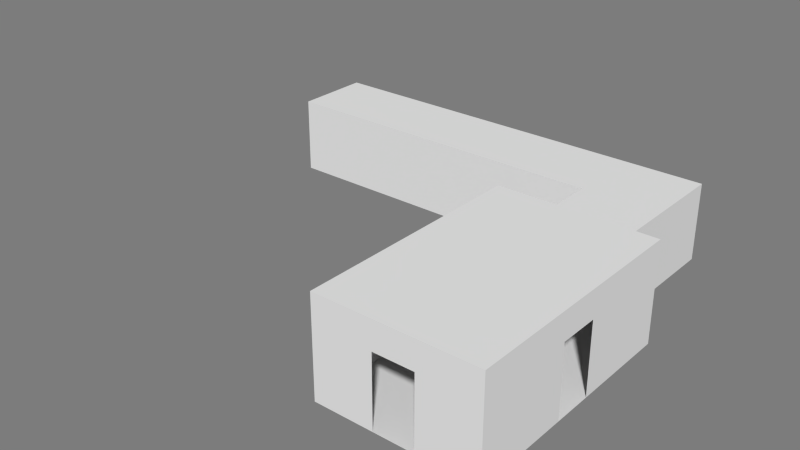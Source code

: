 # Source: Char1DeathRoute.blend  (saved by Blender 2.71.0; exported with 4.5.12 LTS)
import bpy
from mathutils import Matrix  # noqa: F401  (used for matrix-valued properties, if any)

bpy.ops.wm.read_factory_settings(use_empty=True)
scene = bpy.context.scene
scene.name = 'Scene'

# ---- collections
col_collection_10 = bpy.data.collections.new('Collection 10'); scene.collection.children.link(col_collection_10)

# ---- materials (node trees are filled in below, after node groups)
mat_room = bpy.data.materials.new('Room')
mat_room.alpha_threshold = 0.0
mat_room.use_transparent_shadow = False
mat_room.diffuse_color = (0.7874, 0.7874, 0.7874, 1.0)
mat_room.roughness = 0.5
mat_room.specular_intensity = 0.0
mat_room.line_color = (0.0, 0.0, 0.0, 1.0)
mat_table = bpy.data.materials.new('Table')
mat_table.alpha_threshold = 0.0
mat_table.use_transparent_shadow = False
mat_table.diffuse_color = (0.5149, 0.3419, 0.1221, 1.0)
mat_table.roughness = 0.5
mat_table.specular_intensity = 0.0
mat_table.line_color = (0.0, 0.0, 0.0, 1.0)

# ---- material node trees

# ---- world
world_world = bpy.data.worlds.new('World'); scene.world = world_world
world_world.color = (0.2016, 0.2016, 0.2016)
world_world.use_sun_shadow = False
world_world.sun_shadow_jitter_overblur = 0.0
world_world.cycles.sampling_method = 'MANUAL'
world_world.cycles.sample_map_resolution = 256

# ---- meshes
me_mroom = bpy.data.meshes.new('MRoom')
me_mroom.from_pydata([(-1.5, -1.0, 0.0), (1.5, 1.0, 0.0), (-1.5, 1.0, 0.0), (-1.5, -1.0, 1.25), (-1.5, 1.0, 1.25), (1.5, -1.0, 0.0), (1.5, -1.0, 1.25), (1.5, 1.0, 1.25), (-0.25, 1.0, 0.0), (0.25, 1.0, 0.0), (-0.25, 1.0, 0.9), (0.25, 1.0, 0.9), (-1.5, 0.25, 0.0), (-1.5, -0.25, 0.0), (-1.5, 0.25, 0.9), (-1.5, -0.25, 0.9), (1.5, -0.25, 0.0), (1.5, 0.25, 0.0), (1.5, -0.25, 0.9), (1.5, 0.25, 0.9)], [], [(13, 15, 3, 0), (5, 0, 3, 6), (1, 17, 19, 7), (4, 10, 11, 7), (2, 12, 13, 0, 5, 16, 17, 1, 9, 8), (2, 8, 10, 4), (7, 11, 9, 1), (4, 3, 15, 14), (4, 14, 12, 2), (6, 7, 19, 18), (6, 18, 16, 5), (3, 4, 7, 6)])
_uv = me_mroom.uv_layers.new(name='UVMap')
_uv.uv.foreach_set('vector', [0.0, 0.0, 0.0, 0.0, 1.0, 0.0, 0.0, 0.0, 0.0, 0.0, 1.0, 0.0, 1.0, 1.0, 0.0, 1.0, 0.6667, 0.0, 0.0, 0.0, 0.0, 0.0, 1.0, 1.0, 0.0, 0.0, 0.0, 0.0, 0.0, 0.0, 0.0, 0.0, 0.0, 0.0, 0.0, 0.0, 0.0, 0.0, 0.0, 0.0, 0.0, 0.0, 0.3333, 0.0, 0.6667, 0.0, 1.0, 0.0, 0.6667, 0.0, 0.3333, 0.0, 0.3333, 0.0, 0.0, 0.0, 0.0, 0.0, 1.0, 0.0, 0.0, 0.0, 0.0, 0.0, 1.0, 0.0, 1.0, 1.0, 0.0, 0.0, 0.0, 0.0, 0.0, 0.0, 0.0, 0.0, 0.0, 0.0, 0.0, 0.0, 0.0, 0.0, 1.0, 0.0, 0.0, 0.0, 0.0, 0.0, 0.0, 0.0, 0.0, 0.0, 0.0, 0.0, 0.0, 0.0, 0.0, 0.0, 0.0, 1.0, 1.0, 1.0, 0.0, 0.0, 0.0, 0.0, 0.0, 0.0])
me_mroom.materials.append(mat_room)
me_mroom.use_remesh_preserve_volume = False
me_mroom.use_remesh_preserve_attributes = False
me_mroom.use_mirror_vertex_groups = False
me_mroom.update()
me_mroomtable = bpy.data.meshes.new('MRoomTable')
me_mroomtable.from_pydata([(-0.9319, 0.5916, 0.0), (0.7348, 0.925, 0.0), (0.4014, -0.7417, 0.0), (0.4014, 0.5916, 0.0), (-0.9319, -0.7417, 0.0), (0.7348, -1.075, 0.0), (-1.265, -1.075, 0.0), (0.4014, -1.075, 0.0), (-1.265, 0.925, 0.0), (-0.9319, -1.075, 0.0), (0.4014, 0.925, 0.0), (-0.9319, 0.925, 0.0), (0.7348, -0.7417, 0.0), (0.7348, 0.5916, 0.0), (-1.265, 0.5916, 0.0), (-1.265, -0.7417, 0.0), (-1.265, -0.7417, -1.773), (-1.265, -1.075, -0.1001), (-1.265, 0.5916, -1.773), (0.7348, 0.5916, -1.773), (0.7348, -0.7417, -1.773), (-1.265, 0.925, -0.1001), (0.4014, -0.7417, -1.773), (0.4014, 0.925, -0.1001), (-0.9319, 0.925, -1.773), (-0.9319, -1.075, -1.773), (0.4014, 0.5916, -0.1001), (0.7348, 0.925, -1.773), (-0.9319, 0.5916, -1.773), (0.4014, -1.075, -1.773), (0.7348, -1.075, -1.773), (-0.9319, -0.7417, -0.1001), (0.7348, -1.075, -0.1001), (-0.9319, -0.7417, -1.773), (0.4014, -1.075, -0.1001), (-0.9319, 0.5916, -0.1001), (0.7348, 0.925, -0.1001), (0.4014, 0.5916, -1.773), (-0.9319, -1.075, -0.1001), (0.4014, 0.925, -1.773), (-0.9319, 0.925, -0.1001), (0.4014, -0.7417, -0.1001), (-1.265, 0.925, -1.773), (0.7348, -0.7417, -0.1001), (0.7348, 0.5916, -0.1001), (-1.265, 0.5916, -0.1001), (-1.265, -0.7417, -0.1001), (-1.265, -1.075, -1.773)], [], [(4, 2, 3, 0), (36, 27, 39, 23), (32, 30, 20, 43), (43, 20, 22, 41), (40, 24, 42, 21), (35, 28, 24, 40), (45, 18, 28, 35), (34, 29, 30, 32), (44, 19, 27, 36), (41, 22, 29, 34), (46, 16, 47, 17), (38, 25, 33, 31), (17, 47, 25, 38), (26, 37, 19, 44), (47, 16, 33, 25), (18, 42, 24, 28), (37, 39, 27, 19), (29, 22, 20, 30), (0, 3, 10, 11), (15, 4, 0, 14), (9, 7, 2, 4), (2, 12, 13, 3), (3, 13, 1, 10), (14, 0, 11, 8), (6, 9, 4, 15), (7, 5, 12, 2), (7, 34, 32, 5), (13, 44, 36, 1), (8, 21, 45, 14), (6, 17, 38, 9), (12, 43, 44, 13), (5, 32, 43, 12), (10, 23, 40, 11), (1, 36, 23, 10), (9, 38, 34, 7), (35, 40, 23, 26), (46, 45, 35, 31), (38, 31, 41, 34), (31, 35, 26, 41), (41, 26, 44, 43), (14, 45, 46, 15), (15, 46, 17, 6), (11, 40, 21, 8), (23, 39, 37, 26), (31, 33, 16, 46), (21, 42, 18, 45)])
me_mroomtable.materials.append(mat_table)
me_mroomtable.use_remesh_preserve_volume = False
me_mroomtable.use_remesh_preserve_attributes = False
me_mroomtable.use_mirror_vertex_groups = False
me_mroomtable.update()
me_mroompuzzleroomc = bpy.data.meshes.new('MRoomPuzzleRoomC')
me_mroompuzzleroomc.from_pydata([(-0.3333, -1.0, 1.0), (-0.3333, 9.8, 0.0), (0.3333, 9.8, 0.0), (-0.3333, -1.0, 0.0), (-0.3333, 9.8, 1.0), (0.3333, 9.8, 1.0), (-0.1667, 9.8, 0.0), (0.1667, 9.8, 0.0), (-0.1667, 9.8, 0.9), (0.1667, 9.8, 0.9), (0.3333, 1.0, 0.0), (0.3333, 1.0, 1.0), (-0.1667, 10.0, -5.96e-08), (0.1667, 10.0, -5.96e-08), (-0.1667, 10.0, 0.9), (0.1667, 10.0, 0.9), (0.9333, -1.0, 0.0), (0.9333, 1.0, 0.0), (0.9333, -1.0, 1.0), (0.9333, 1.0, 1.0), (0.9333, -0.5, 0.0), (0.9333, 0.5, 0.0), (0.9333, -0.5, 0.9), (0.9333, 0.5, 0.9), (-0.3333, 1.0, 0.0), (-0.3333, 1.0, 1.0), (1.0, -0.5, -5.96e-08), (1.0, 0.5, -5.96e-08), (1.0, -0.5, 0.9), (1.0, 0.5, 0.9), (0.3, -1.0, 0.0), (0.3, -1.0, 1.0)], [], [(1, 6, 8, 4), (5, 2, 10, 11), (4, 25, 24, 1), (9, 15, 14, 8), (7, 13, 15, 9), (8, 14, 12, 6), (7, 2, 5, 9), (4, 8, 9, 5), (12, 6, 7, 13), (17, 10, 30, 16), (26, 27, 21, 20), (23, 29, 28, 22), (21, 27, 29, 23), (22, 28, 26, 20), (21, 23, 19, 17), (18, 19, 23, 22), (16, 18, 22, 20), (17, 19, 11, 10), (3, 30, 10, 24), (16, 30, 31, 18), (2, 1, 24, 10), (0, 3, 24, 25), (3, 0, 31, 30), (31, 11, 19, 18), (0, 25, 11, 31), (4, 5, 11, 25)])
me_mroompuzzleroomc.materials.append(mat_room)
me_mroompuzzleroomc.use_remesh_preserve_volume = False
me_mroompuzzleroomc.use_remesh_preserve_attributes = False
me_mroompuzzleroomc.use_mirror_vertex_groups = False
me_mroompuzzleroomc.update()

# ---- objects
ob_mroom = bpy.data.objects.new('MRoom', me_mroom)
ob_mroomtable = bpy.data.objects.new('MRoomTable', me_mroomtable)
ob_mroompuzzleroomc = bpy.data.objects.new('MRoomPuzzleRoomC', me_mroompuzzleroomc)

# ---- transforms, parenting, visibility, modifiers, constraints
ob_mroom.location = (-4.768e-07, 0.0, 0.0)
ob_mroom.rotation_euler = (0.0, 0.0, -1.571)
ob_mroom.lineart.crease_threshold = 0.0
ob_mroomtable.parent = ob_mroom
ob_mroomtable.matrix_parent_inverse = Matrix(((7.55e-08, -1.0, 0.0, 3.6e-14), (1.0, 7.55e-08, 0.0, 4.768e-07), (0.0, 0.0, 1.0, 0.0), (0.0, 0.0, 0.0, 1.0)))
ob_mroomtable.location = (-4.768e-07, 0.0, 0.355)
ob_mroomtable.scale = (0.2, 0.2, 0.2)
ob_mroomtable.lineart.crease_threshold = 0.0
ob_mroompuzzleroomc.location = (0.0, 3.0, 0.0)
ob_mroompuzzleroomc.rotation_euler = (0.0, 0.0, -1.571)
ob_mroompuzzleroomc.scale = (1.5, -0.5, 1.0)
ob_mroompuzzleroomc.lineart.crease_threshold = 0.0

# ---- collection membership
col_collection_10.objects.link(ob_mroom)
col_collection_10.objects.link(ob_mroomtable)
col_collection_10.objects.link(ob_mroompuzzleroomc)

# ---- scene / render settings (as saved in the file)
scene.frame_start = 1; scene.frame_end = 250; scene.frame_set(1)
scene.render.engine = 'BLENDER_EEVEE_NEXT'
scene.render.image_settings.color_mode = 'RGB'
scene.render.image_settings.compression = 90
scene.render.resolution_percentage = 50
scene.render.dither_intensity = 0.0
scene.render.bake_margin = 2
scene.cycles.use_denoising = False
scene.cycles.samples = 10
scene.cycles.sampling_pattern = 'TABULATED_SOBOL'
scene.cycles.light_sampling_threshold = 0.0
scene.cycles.use_adaptive_sampling = False
scene.cycles.use_light_tree = False
scene.cycles.blur_glossy = 0.0
scene.cycles.volume_bounces = 1
scene.cycles.pixel_filter_type = 'GAUSSIAN'
scene.cycles.sample_clamp_indirect = 0.0
scene.view_settings.view_transform = 'Standard'
bpy.context.view_layer.update()

# ---- added for rendering (the .blend has no active camera and no usable light): camera, sun
cam_auto = bpy.data.cameras.new('AutoCamera')
cam_auto.lens = 50.0
cam_auto.sensor_width = 36.0
cam_auto.clip_end = 1000.0
ob_auto_camera = bpy.data.objects.new('AutoCamera', cam_auto)
scene.collection.objects.link(ob_auto_camera)
ob_auto_camera.location = (5.3182, -7.78184, 6.47956)
ob_auto_camera.rotation_euler = (1.09748, -7.21219e-08, 0.694738)
scene.camera = ob_auto_camera
light_auto_sun = bpy.data.lights.new('AutoSun', 'SUN')
light_auto_sun.energy = 3.0
light_auto_sun.angle = 0.0523599
ob_auto_sun = bpy.data.objects.new('AutoSun', light_auto_sun)
scene.collection.objects.link(ob_auto_sun)
ob_auto_sun.rotation_euler = (0.872665, 0.174533, 0.523599)
bpy.context.view_layer.update()

